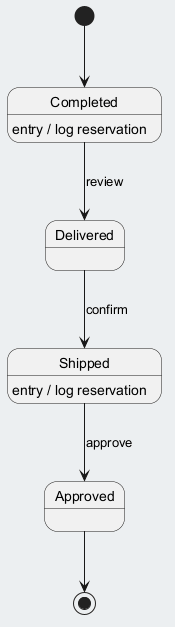

The diagram above was rendered by PlantUML. Its source (embedded in the PNG):
@startuml
skinparam backgroundColor #ECEFF1
skinparam classBackgroundColor #FFFFFF
skinparam classBorderColor #455A64
[*] --> Completed
Completed --> Delivered : review
Completed : entry / log reservation
Delivered --> Shipped : confirm
Shipped --> Approved : approve
Shipped : entry / log reservation
Approved --> [*]
@enduml